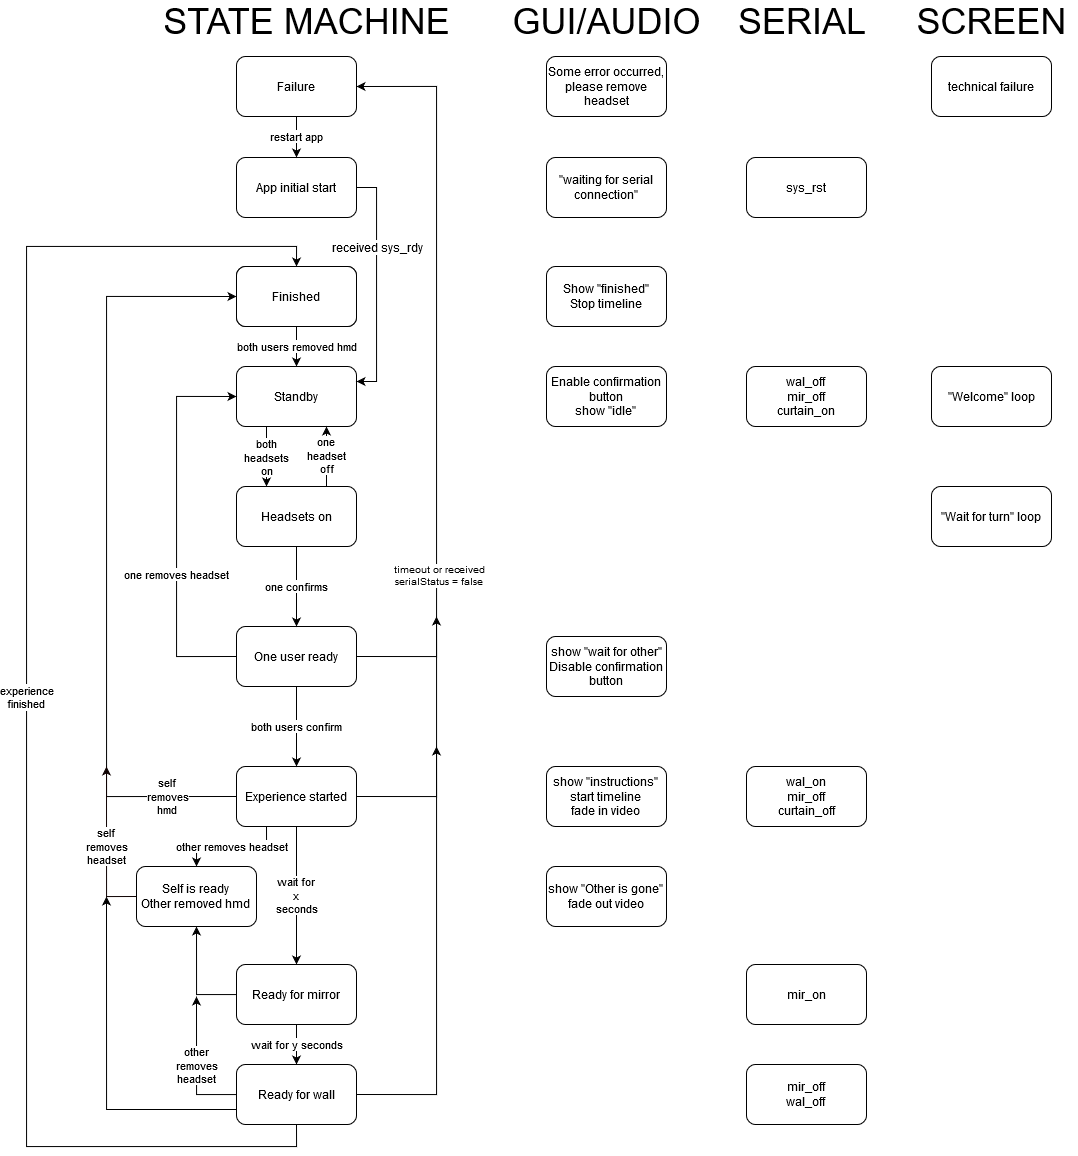

The diagram above was exported from draw.io. Its source (the exported page's mxGraphModel, read from the mxfile embedded in the PNG):
<mxGraphModel dx="1673" dy="2219" grid="1" gridSize="10" guides="1" tooltips="1" connect="1" arrows="1" fold="1" page="1" pageScale="1" pageWidth="850" pageHeight="1100" math="0" shadow="0">
  <root>
    <mxCell id="0" />
    <mxCell id="1" parent="0" />
    <mxCell id="s8qocKQI5ARCMDO6eYY9-3" value="both users removed hmd" style="edgeStyle=orthogonalEdgeStyle;rounded=0;orthogonalLoop=1;jettySize=auto;html=1;" parent="1" source="s8qocKQI5ARCMDO6eYY9-1" target="s8qocKQI5ARCMDO6eYY9-2" edge="1">
      <mxGeometry relative="1" as="geometry">
        <mxPoint as="offset" />
      </mxGeometry>
    </mxCell>
    <mxCell id="s8qocKQI5ARCMDO6eYY9-1" value="Finished" style="rounded=1;whiteSpace=wrap;html=1;" parent="1" vertex="1">
      <mxGeometry x="320" y="-540" width="120" height="60" as="geometry" />
    </mxCell>
    <mxCell id="ChLQuUMXPc9-gOhC_dNi-25" value="both&lt;br&gt;headsets&lt;br&gt;on" style="edgeStyle=orthogonalEdgeStyle;rounded=0;orthogonalLoop=1;jettySize=auto;html=1;exitX=0.25;exitY=1;exitDx=0;exitDy=0;entryX=0.25;entryY=0;entryDx=0;entryDy=0;strokeColor=#000000;" parent="1" source="s8qocKQI5ARCMDO6eYY9-2" target="ChLQuUMXPc9-gOhC_dNi-14" edge="1">
      <mxGeometry relative="1" as="geometry" />
    </mxCell>
    <mxCell id="s8qocKQI5ARCMDO6eYY9-2" value="Standby" style="rounded=1;whiteSpace=wrap;html=1;" parent="1" vertex="1">
      <mxGeometry x="320" y="-440" width="120" height="60" as="geometry" />
    </mxCell>
    <mxCell id="s8qocKQI5ARCMDO6eYY9-15" value="&lt;div&gt;wait for &lt;br&gt;&lt;/div&gt;&lt;div&gt;x &lt;br&gt;&lt;/div&gt;&lt;div&gt;seconds&lt;br&gt;&lt;/div&gt;" style="edgeStyle=orthogonalEdgeStyle;rounded=0;orthogonalLoop=1;jettySize=auto;html=1;" parent="1" source="s8qocKQI5ARCMDO6eYY9-8" target="s8qocKQI5ARCMDO6eYY9-14" edge="1">
      <mxGeometry relative="1" as="geometry" />
    </mxCell>
    <mxCell id="ChLQuUMXPc9-gOhC_dNi-32" value="other removes headset" style="edgeStyle=orthogonalEdgeStyle;rounded=0;orthogonalLoop=1;jettySize=auto;html=1;exitX=0.25;exitY=1;exitDx=0;exitDy=0;entryX=0.5;entryY=0;entryDx=0;entryDy=0;" parent="1" source="s8qocKQI5ARCMDO6eYY9-8" target="s8qocKQI5ARCMDO6eYY9-19" edge="1">
      <mxGeometry relative="1" as="geometry">
        <Array as="points">
          <mxPoint x="350" y="40" />
          <mxPoint x="280" y="40" />
        </Array>
      </mxGeometry>
    </mxCell>
    <mxCell id="ChLQuUMXPc9-gOhC_dNi-33" style="edgeStyle=orthogonalEdgeStyle;rounded=0;orthogonalLoop=1;jettySize=auto;html=1;exitX=1;exitY=0.5;exitDx=0;exitDy=0;" parent="1" source="s8qocKQI5ARCMDO6eYY9-8" edge="1">
      <mxGeometry relative="1" as="geometry">
        <mxPoint x="520" y="-60" as="targetPoint" />
      </mxGeometry>
    </mxCell>
    <mxCell id="s8qocKQI5ARCMDO6eYY9-8" value="Experience started" style="rounded=1;whiteSpace=wrap;html=1;" parent="1" vertex="1">
      <mxGeometry x="320" y="-40" width="120" height="60" as="geometry" />
    </mxCell>
    <mxCell id="s8qocKQI5ARCMDO6eYY9-21" value="&lt;div&gt;wait for y seconds&lt;/div&gt;" style="edgeStyle=orthogonalEdgeStyle;rounded=0;orthogonalLoop=1;jettySize=auto;html=1;" parent="1" source="s8qocKQI5ARCMDO6eYY9-14" target="s8qocKQI5ARCMDO6eYY9-20" edge="1">
      <mxGeometry relative="1" as="geometry" />
    </mxCell>
    <mxCell id="vXbjAelIrEiMhORVAzab-1" style="edgeStyle=orthogonalEdgeStyle;rounded=0;orthogonalLoop=1;jettySize=auto;html=1;exitX=0;exitY=0.25;exitDx=0;exitDy=0;entryX=0.5;entryY=1;entryDx=0;entryDy=0;strokeColor=#000000;fontColor=#FF2121;" parent="1" source="s8qocKQI5ARCMDO6eYY9-14" target="s8qocKQI5ARCMDO6eYY9-19" edge="1">
      <mxGeometry relative="1" as="geometry">
        <Array as="points">
          <mxPoint x="320" y="188" />
          <mxPoint x="280" y="188" />
        </Array>
      </mxGeometry>
    </mxCell>
    <mxCell id="s8qocKQI5ARCMDO6eYY9-14" value="Ready for mirror" style="rounded=1;whiteSpace=wrap;html=1;" parent="1" vertex="1">
      <mxGeometry x="320" y="158" width="120" height="60" as="geometry" />
    </mxCell>
    <mxCell id="s8qocKQI5ARCMDO6eYY9-22" value="&lt;div&gt;experience&lt;/div&gt;&lt;div&gt;finished&lt;br&gt;&lt;/div&gt;" style="edgeStyle=orthogonalEdgeStyle;rounded=0;orthogonalLoop=1;jettySize=auto;html=1;entryX=0.5;entryY=0;entryDx=0;entryDy=0;exitX=0.5;exitY=1;exitDx=0;exitDy=0;" parent="1" source="s8qocKQI5ARCMDO6eYY9-20" target="s8qocKQI5ARCMDO6eYY9-1" edge="1">
      <mxGeometry relative="1" as="geometry">
        <Array as="points">
          <mxPoint x="380" y="340" />
          <mxPoint x="110" y="340" />
          <mxPoint x="110" y="-560" />
          <mxPoint x="380" y="-560" />
        </Array>
      </mxGeometry>
    </mxCell>
    <mxCell id="s8qocKQI5ARCMDO6eYY9-65" style="edgeStyle=orthogonalEdgeStyle;rounded=0;orthogonalLoop=1;jettySize=auto;html=1;exitX=1;exitY=0.5;exitDx=0;exitDy=0;entryX=1;entryY=0.5;entryDx=0;entryDy=0;" parent="1" source="s8qocKQI5ARCMDO6eYY9-20" target="s8qocKQI5ARCMDO6eYY9-67" edge="1">
      <mxGeometry relative="1" as="geometry">
        <Array as="points">
          <mxPoint x="520" y="288" />
          <mxPoint x="520" y="-720" />
        </Array>
      </mxGeometry>
    </mxCell>
    <mxCell id="s8qocKQI5ARCMDO6eYY9-66" value="&lt;div style=&quot;font-size: 10px;&quot;&gt;timeout or received&lt;br style=&quot;font-size: 10px;&quot;&gt;&lt;/div&gt;&lt;div style=&quot;font-size: 10px;&quot;&gt; serialStatus = false&lt;br style=&quot;font-size: 10px;&quot;&gt;&lt;/div&gt;" style="text;html=1;align=center;verticalAlign=middle;resizable=0;points=[];labelBackgroundColor=#ffffff;fontSize=10;" parent="s8qocKQI5ARCMDO6eYY9-65" vertex="1" connectable="0">
      <mxGeometry x="-0.1087" y="-2" relative="1" as="geometry">
        <mxPoint y="-78.4" as="offset" />
      </mxGeometry>
    </mxCell>
    <mxCell id="ChLQuUMXPc9-gOhC_dNi-35" value="other&lt;br&gt;removes&lt;br&gt;headset" style="edgeStyle=orthogonalEdgeStyle;rounded=0;orthogonalLoop=1;jettySize=auto;html=1;" parent="1" source="s8qocKQI5ARCMDO6eYY9-20" edge="1">
      <mxGeometry relative="1" as="geometry">
        <mxPoint x="280" y="190" as="targetPoint" />
      </mxGeometry>
    </mxCell>
    <mxCell id="ChLQuUMXPc9-gOhC_dNi-38" style="edgeStyle=orthogonalEdgeStyle;rounded=0;orthogonalLoop=1;jettySize=auto;html=1;exitX=0;exitY=0.75;exitDx=0;exitDy=0;" parent="1" source="s8qocKQI5ARCMDO6eYY9-20" edge="1">
      <mxGeometry relative="1" as="geometry">
        <mxPoint x="190" y="90" as="targetPoint" />
      </mxGeometry>
    </mxCell>
    <mxCell id="s8qocKQI5ARCMDO6eYY9-20" value="Ready for wall" style="rounded=1;whiteSpace=wrap;html=1;" parent="1" vertex="1">
      <mxGeometry x="320" y="258" width="120" height="60" as="geometry" />
    </mxCell>
    <mxCell id="s8qocKQI5ARCMDO6eYY9-13" value="both users confirm" style="edgeStyle=orthogonalEdgeStyle;rounded=0;orthogonalLoop=1;jettySize=auto;html=1;exitX=0.5;exitY=1;exitDx=0;exitDy=0;entryX=0.5;entryY=0;entryDx=0;entryDy=0;" parent="1" source="s8qocKQI5ARCMDO6eYY9-6" target="s8qocKQI5ARCMDO6eYY9-8" edge="1">
      <mxGeometry relative="1" as="geometry" />
    </mxCell>
    <mxCell id="s8qocKQI5ARCMDO6eYY9-71" style="edgeStyle=orthogonalEdgeStyle;rounded=0;orthogonalLoop=1;jettySize=auto;html=1;exitX=1;exitY=0.5;exitDx=0;exitDy=0;" parent="1" source="s8qocKQI5ARCMDO6eYY9-6" edge="1">
      <mxGeometry relative="1" as="geometry">
        <mxPoint x="520" y="-190" as="targetPoint" />
        <Array as="points">
          <mxPoint x="520" y="-150" />
        </Array>
      </mxGeometry>
    </mxCell>
    <mxCell id="ChLQuUMXPc9-gOhC_dNi-34" value="one removes headset" style="edgeStyle=orthogonalEdgeStyle;rounded=0;orthogonalLoop=1;jettySize=auto;html=1;exitX=0;exitY=0.5;exitDx=0;exitDy=0;entryX=0;entryY=0.5;entryDx=0;entryDy=0;" parent="1" source="s8qocKQI5ARCMDO6eYY9-6" target="s8qocKQI5ARCMDO6eYY9-2" edge="1">
      <mxGeometry x="-0.25" relative="1" as="geometry">
        <mxPoint x="190" y="-180" as="targetPoint" />
        <Array as="points">
          <mxPoint x="260" y="-150" />
          <mxPoint x="260" y="-410" />
        </Array>
        <mxPoint as="offset" />
      </mxGeometry>
    </mxCell>
    <mxCell id="s8qocKQI5ARCMDO6eYY9-6" value="One user ready" style="rounded=1;whiteSpace=wrap;html=1;" parent="1" vertex="1">
      <mxGeometry x="320" y="-180" width="120" height="60" as="geometry" />
    </mxCell>
    <mxCell id="s8qocKQI5ARCMDO6eYY9-23" value="&lt;div&gt;self &lt;br&gt;&lt;/div&gt;&lt;div&gt;removes&lt;/div&gt;&lt;div&gt;hmd&lt;br&gt;&lt;/div&gt;" style="edgeStyle=orthogonalEdgeStyle;rounded=0;orthogonalLoop=1;jettySize=auto;html=1;entryX=0;entryY=0.5;entryDx=0;entryDy=0;exitX=0;exitY=0.5;exitDx=0;exitDy=0;" parent="1" source="s8qocKQI5ARCMDO6eYY9-8" target="s8qocKQI5ARCMDO6eYY9-61" edge="1">
      <mxGeometry x="-0.8182" relative="1" as="geometry">
        <Array as="points">
          <mxPoint x="190" y="-10" />
          <mxPoint x="190" y="-510" />
        </Array>
        <mxPoint x="270" y="60.00000000000023" as="sourcePoint" />
        <mxPoint as="offset" />
      </mxGeometry>
    </mxCell>
    <mxCell id="ChLQuUMXPc9-gOhC_dNi-31" value="self&lt;br&gt;removes&lt;br&gt;headset" style="edgeStyle=orthogonalEdgeStyle;rounded=0;orthogonalLoop=1;jettySize=auto;html=1;exitX=0;exitY=0.5;exitDx=0;exitDy=0;strokeColor=#0F0202;" parent="1" source="s8qocKQI5ARCMDO6eYY9-19" edge="1">
      <mxGeometry relative="1" as="geometry">
        <mxPoint x="190" y="-39.99999999999977" as="targetPoint" />
      </mxGeometry>
    </mxCell>
    <mxCell id="s8qocKQI5ARCMDO6eYY9-19" value="&lt;div&gt;Self is ready &lt;br&gt;&lt;/div&gt;&lt;div&gt;Other removed hmd&lt;br&gt;&lt;/div&gt;" style="rounded=1;whiteSpace=wrap;html=1;" parent="1" vertex="1">
      <mxGeometry x="220" y="60" width="120" height="60" as="geometry" />
    </mxCell>
    <mxCell id="s8qocKQI5ARCMDO6eYY9-31" value="&lt;font style=&quot;font-size: 36px&quot;&gt;STATE MACHINE&lt;br&gt;&lt;/font&gt;" style="text;html=1;align=center;verticalAlign=middle;resizable=0;points=[];autosize=1;" parent="1" vertex="1">
      <mxGeometry x="240" y="-800" width="300" height="30" as="geometry" />
    </mxCell>
    <mxCell id="s8qocKQI5ARCMDO6eYY9-33" value="&lt;font style=&quot;font-size: 36px&quot;&gt;GUI/AUDIO&lt;/font&gt;" style="text;html=1;align=center;verticalAlign=middle;resizable=0;points=[];autosize=1;" parent="1" vertex="1">
      <mxGeometry x="590" y="-800" width="200" height="30" as="geometry" />
    </mxCell>
    <mxCell id="s8qocKQI5ARCMDO6eYY9-35" value="&lt;font style=&quot;font-size: 36px&quot;&gt;SERIAL &lt;br&gt;&lt;/font&gt;" style="text;html=1;align=left;verticalAlign=middle;resizable=0;points=[];autosize=1;" parent="1" vertex="1">
      <mxGeometry x="820" y="-800" width="140" height="30" as="geometry" />
    </mxCell>
    <mxCell id="s8qocKQI5ARCMDO6eYY9-36" value="Show &quot;finished&quot;&lt;br&gt;Stop timeline" style="rounded=1;whiteSpace=wrap;html=1;" parent="1" vertex="1">
      <mxGeometry x="630" y="-540" width="120" height="60" as="geometry" />
    </mxCell>
    <mxCell id="s8qocKQI5ARCMDO6eYY9-37" value="&lt;div&gt;Enable confirmation button&lt;/div&gt;&lt;div&gt;show &quot;idle&quot;&lt;br&gt;&lt;/div&gt;" style="rounded=1;whiteSpace=wrap;html=1;" parent="1" vertex="1">
      <mxGeometry x="630" y="-440" width="120" height="60" as="geometry" />
    </mxCell>
    <mxCell id="s8qocKQI5ARCMDO6eYY9-39" value="&lt;div&gt;show &quot;wait for other&quot;&lt;/div&gt;&lt;div&gt;Disable confirmation button&lt;br&gt;&lt;/div&gt;" style="rounded=1;whiteSpace=wrap;html=1;" parent="1" vertex="1">
      <mxGeometry x="630" y="-170" width="120" height="60" as="geometry" />
    </mxCell>
    <mxCell id="s8qocKQI5ARCMDO6eYY9-41" value="&lt;div&gt;show &quot;instructions&quot;&lt;br&gt;&lt;/div&gt;&lt;div&gt;start timeline&lt;br&gt;&lt;/div&gt;&lt;div&gt;fade in video&lt;br&gt;&lt;/div&gt;" style="rounded=1;whiteSpace=wrap;html=1;" parent="1" vertex="1">
      <mxGeometry x="630" y="-40" width="120" height="60" as="geometry" />
    </mxCell>
    <mxCell id="s8qocKQI5ARCMDO6eYY9-42" value="&lt;div&gt;show &quot;Other is gone&quot; &lt;br&gt;&lt;/div&gt;&lt;div&gt;fade out video&lt;br&gt;&lt;/div&gt;" style="rounded=1;whiteSpace=wrap;html=1;" parent="1" vertex="1">
      <mxGeometry x="630" y="60" width="120" height="60" as="geometry" />
    </mxCell>
    <mxCell id="s8qocKQI5ARCMDO6eYY9-54" value="wal_off&lt;br&gt;mir_off&lt;br&gt;curtain_on" style="rounded=1;whiteSpace=wrap;html=1;" parent="1" vertex="1">
      <mxGeometry x="830" y="-440" width="120" height="60" as="geometry" />
    </mxCell>
    <mxCell id="s8qocKQI5ARCMDO6eYY9-56" value="&lt;div&gt;wal_on&lt;/div&gt;&lt;div&gt;mir_off&lt;br&gt;&lt;/div&gt;&lt;div&gt;curtain_off&lt;/div&gt;" style="rounded=1;whiteSpace=wrap;html=1;" parent="1" vertex="1">
      <mxGeometry x="830" y="-40" width="120" height="60" as="geometry" />
    </mxCell>
    <mxCell id="s8qocKQI5ARCMDO6eYY9-58" value="mir_on" style="rounded=1;whiteSpace=wrap;html=1;" parent="1" vertex="1">
      <mxGeometry x="830" y="158" width="120" height="60" as="geometry" />
    </mxCell>
    <mxCell id="s8qocKQI5ARCMDO6eYY9-59" value="&lt;div&gt;mir_off&lt;/div&gt;&lt;div&gt;wal_off&lt;br&gt;&lt;/div&gt;" style="rounded=1;whiteSpace=wrap;html=1;" parent="1" vertex="1">
      <mxGeometry x="830" y="258" width="120" height="60" as="geometry" />
    </mxCell>
    <mxCell id="nw2W8QN4kPrPbb34k_jz-3" style="edgeStyle=orthogonalEdgeStyle;rounded=0;orthogonalLoop=1;jettySize=auto;html=1;exitX=1;exitY=0.5;exitDx=0;exitDy=0;entryX=1;entryY=0.25;entryDx=0;entryDy=0;" parent="1" source="s8qocKQI5ARCMDO6eYY9-60" target="s8qocKQI5ARCMDO6eYY9-2" edge="1">
      <mxGeometry relative="1" as="geometry" />
    </mxCell>
    <mxCell id="nw2W8QN4kPrPbb34k_jz-4" value="&lt;div&gt;received sys_rdy&lt;/div&gt;" style="text;html=1;align=center;verticalAlign=middle;resizable=0;points=[];labelBackgroundColor=#ffffff;" parent="nw2W8QN4kPrPbb34k_jz-3" vertex="1" connectable="0">
      <mxGeometry x="-0.0997" y="1" relative="1" as="geometry">
        <mxPoint x="-1" y="-26" as="offset" />
      </mxGeometry>
    </mxCell>
    <mxCell id="s8qocKQI5ARCMDO6eYY9-60" value="App initial start" style="rounded=1;whiteSpace=wrap;html=1;" parent="1" vertex="1">
      <mxGeometry x="320" y="-649" width="120" height="60" as="geometry" />
    </mxCell>
    <mxCell id="s8qocKQI5ARCMDO6eYY9-61" value="Finished" style="rounded=1;whiteSpace=wrap;html=1;" parent="1" vertex="1">
      <mxGeometry x="320" y="-540" width="120" height="60" as="geometry" />
    </mxCell>
    <mxCell id="s8qocKQI5ARCMDO6eYY9-63" value="sys_rst" style="rounded=1;whiteSpace=wrap;html=1;" parent="1" vertex="1">
      <mxGeometry x="830" y="-649" width="120" height="60" as="geometry" />
    </mxCell>
    <mxCell id="s8qocKQI5ARCMDO6eYY9-64" value="&quot;waiting for serial connection&quot;" style="rounded=1;whiteSpace=wrap;html=1;" parent="1" vertex="1">
      <mxGeometry x="630" y="-649" width="120" height="60" as="geometry" />
    </mxCell>
    <mxCell id="nw2W8QN4kPrPbb34k_jz-6" value="restart app" style="edgeStyle=orthogonalEdgeStyle;rounded=0;orthogonalLoop=1;jettySize=auto;html=1;" parent="1" source="s8qocKQI5ARCMDO6eYY9-67" target="s8qocKQI5ARCMDO6eYY9-60" edge="1">
      <mxGeometry relative="1" as="geometry" />
    </mxCell>
    <mxCell id="s8qocKQI5ARCMDO6eYY9-67" value="Failure" style="rounded=1;whiteSpace=wrap;html=1;" parent="1" vertex="1">
      <mxGeometry x="320" y="-750" width="120" height="60" as="geometry" />
    </mxCell>
    <mxCell id="nw2W8QN4kPrPbb34k_jz-2" value="Some error occurred, please remove headset" style="rounded=1;whiteSpace=wrap;html=1;" parent="1" vertex="1">
      <mxGeometry x="630" y="-750" width="120" height="60" as="geometry" />
    </mxCell>
    <mxCell id="ChLQuUMXPc9-gOhC_dNi-1" value="&lt;font style=&quot;font-size: 36px&quot;&gt;SCREEN&lt;br&gt;&lt;/font&gt;" style="text;html=1;align=center;verticalAlign=middle;resizable=0;points=[];autosize=1;" parent="1" vertex="1">
      <mxGeometry x="990" y="-800" width="170" height="30" as="geometry" />
    </mxCell>
    <mxCell id="ChLQuUMXPc9-gOhC_dNi-3" value="&quot;Welcome&quot; loop" style="rounded=1;whiteSpace=wrap;html=1;" parent="1" vertex="1">
      <mxGeometry x="1015" y="-440" width="120" height="60" as="geometry" />
    </mxCell>
    <mxCell id="ChLQuUMXPc9-gOhC_dNi-4" value="&lt;span style=&quot;white-space: normal&quot;&gt;&quot;Wait for turn&quot; loop&lt;/span&gt;" style="rounded=1;whiteSpace=wrap;html=1;" parent="1" vertex="1">
      <mxGeometry x="1015" y="-320" width="120" height="60" as="geometry" />
    </mxCell>
    <mxCell id="ChLQuUMXPc9-gOhC_dNi-10" value="technical failure" style="rounded=1;whiteSpace=wrap;html=1;" parent="1" vertex="1">
      <mxGeometry x="1015" y="-750" width="120" height="60" as="geometry" />
    </mxCell>
    <mxCell id="ChLQuUMXPc9-gOhC_dNi-26" value="one&lt;br&gt;headset&lt;br&gt;off" style="edgeStyle=orthogonalEdgeStyle;rounded=0;orthogonalLoop=1;jettySize=auto;html=1;exitX=0.75;exitY=0;exitDx=0;exitDy=0;entryX=0.75;entryY=1;entryDx=0;entryDy=0;strokeColor=#000000;" parent="1" edge="1">
      <mxGeometry relative="1" as="geometry">
        <mxPoint x="410" y="-320" as="sourcePoint" />
        <mxPoint x="410" y="-380" as="targetPoint" />
      </mxGeometry>
    </mxCell>
    <mxCell id="ChLQuUMXPc9-gOhC_dNi-28" value="one confirms" style="edgeStyle=orthogonalEdgeStyle;rounded=0;orthogonalLoop=1;jettySize=auto;html=1;" parent="1" source="ChLQuUMXPc9-gOhC_dNi-14" target="s8qocKQI5ARCMDO6eYY9-6" edge="1">
      <mxGeometry relative="1" as="geometry" />
    </mxCell>
    <mxCell id="ChLQuUMXPc9-gOhC_dNi-14" value="Headsets on" style="rounded=1;whiteSpace=wrap;html=1;" parent="1" vertex="1">
      <mxGeometry x="320" y="-320" width="120" height="60" as="geometry" />
    </mxCell>
  </root>
</mxGraphModel>